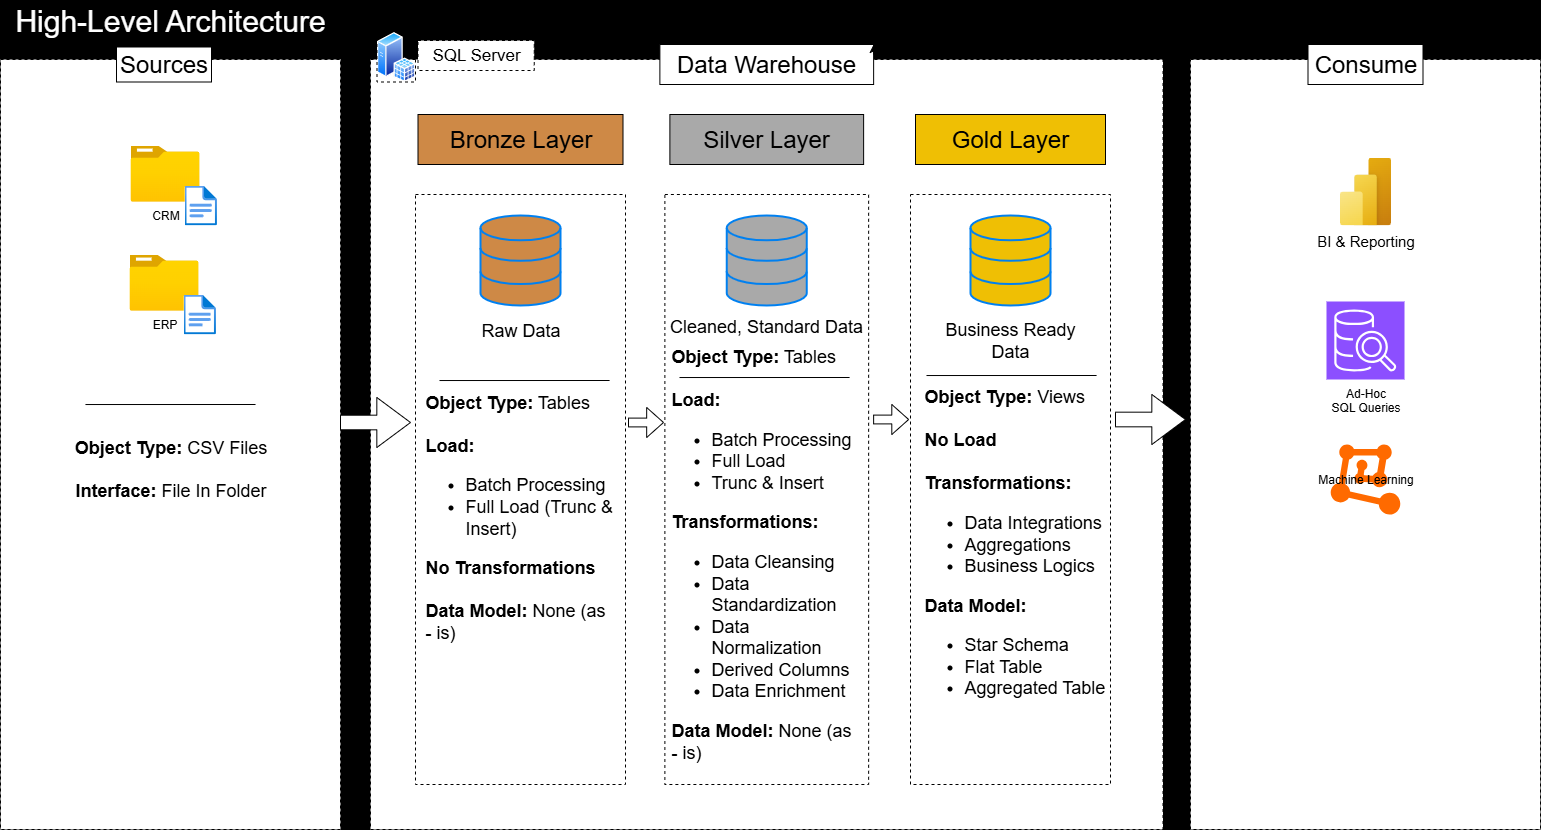

The diagram above was exported from draw.io. Its source (the exported page's mxGraphModel, read from the mxfile embedded in the PNG):
<mxGraphModel dx="1737" dy="1043" grid="1" gridSize="10" guides="1" tooltips="1" connect="1" arrows="1" fold="1" page="1" pageScale="1" pageWidth="1600" pageHeight="900" background="light-dark(#000000, #121212)" math="0" shadow="0">
  <root>
    <mxCell id="0" />
    <mxCell id="1" parent="0" />
    <mxCell id="34eLV3rCY88wyTNiayn0-2" value="" style="rounded=0;whiteSpace=wrap;html=1;dashed=1;" parent="1" vertex="1">
      <mxGeometry x="20" y="65" width="340" height="770" as="geometry" />
    </mxCell>
    <mxCell id="34eLV3rCY88wyTNiayn0-10" style="edgeStyle=orthogonalEdgeStyle;rounded=0;orthogonalLoop=1;jettySize=auto;html=1;exitX=0.75;exitY=1;exitDx=0;exitDy=0;" parent="1" source="34eLV3rCY88wyTNiayn0-3" target="34eLV3rCY88wyTNiayn0-2" edge="1">
      <mxGeometry relative="1" as="geometry">
        <Array as="points">
          <mxPoint x="220" y="170" />
          <mxPoint x="220" y="170" />
        </Array>
      </mxGeometry>
    </mxCell>
    <mxCell id="34eLV3rCY88wyTNiayn0-3" value="Sources" style="rounded=0;whiteSpace=wrap;html=1;fontSize=24;" parent="1" vertex="1">
      <mxGeometry x="136" y="52.5" width="95" height="35" as="geometry" />
    </mxCell>
    <mxCell id="34eLV3rCY88wyTNiayn0-4" value="" style="rounded=0;whiteSpace=wrap;html=1;dashed=1;" parent="1" vertex="1">
      <mxGeometry x="390" y="65" width="792.5" height="770" as="geometry" />
    </mxCell>
    <mxCell id="34eLV3rCY88wyTNiayn0-5" value="Data Warehouse" style="rounded=0;whiteSpace=wrap;html=1;fontSize=24;" parent="1" vertex="1">
      <mxGeometry x="679.38" y="50" width="213.75" height="40" as="geometry" />
    </mxCell>
    <mxCell id="34eLV3rCY88wyTNiayn0-6" style="edgeStyle=orthogonalEdgeStyle;rounded=0;orthogonalLoop=1;jettySize=auto;html=1;exitX=1;exitY=0.25;exitDx=0;exitDy=0;entryX=1;entryY=0;entryDx=0;entryDy=0;" parent="1" source="34eLV3rCY88wyTNiayn0-5" target="34eLV3rCY88wyTNiayn0-5" edge="1">
      <mxGeometry relative="1" as="geometry" />
    </mxCell>
    <mxCell id="34eLV3rCY88wyTNiayn0-7" value="" style="rounded=0;whiteSpace=wrap;html=1;dashed=1;" parent="1" vertex="1">
      <mxGeometry x="1210" y="65" width="350" height="770" as="geometry" />
    </mxCell>
    <mxCell id="34eLV3rCY88wyTNiayn0-8" value="Consume" style="rounded=0;whiteSpace=wrap;html=1;fontSize=24;" parent="1" vertex="1">
      <mxGeometry x="1327.5" y="50" width="115" height="40" as="geometry" />
    </mxCell>
    <mxCell id="34eLV3rCY88wyTNiayn0-9" value="Bronze Layer" style="rounded=0;whiteSpace=wrap;html=1;fontSize=24;fillColor=light-dark(#CE8946,#CE8946);fontColor=#000000;" parent="1" vertex="1">
      <mxGeometry x="437.5" y="120" width="205" height="50" as="geometry" />
    </mxCell>
    <mxCell id="34eLV3rCY88wyTNiayn0-11" value="" style="rounded=0;whiteSpace=wrap;html=1;fontSize=24;fillColor=default;dashed=1;labelBackgroundColor=#000000;" parent="1" vertex="1">
      <mxGeometry x="435" y="200" width="210" height="590" as="geometry" />
    </mxCell>
    <mxCell id="34eLV3rCY88wyTNiayn0-12" value="Silver Layer" style="rounded=0;whiteSpace=wrap;html=1;fontSize=24;fillColor=light-dark(#A9A9A9,#A9A9A9);fontColor=#000000;" parent="1" vertex="1">
      <mxGeometry x="689.38" y="120" width="193.74" height="50" as="geometry" />
    </mxCell>
    <mxCell id="34eLV3rCY88wyTNiayn0-13" value="" style="rounded=0;whiteSpace=wrap;html=1;fontSize=24;fillColor=none;dashed=1;" parent="1" vertex="1">
      <mxGeometry x="684.38" y="200" width="203.75" height="590" as="geometry" />
    </mxCell>
    <mxCell id="34eLV3rCY88wyTNiayn0-14" value="Gold Layer" style="rounded=0;whiteSpace=wrap;html=1;fontSize=24;fillColor=light-dark(#EFBF04,#EFBF04);fontColor=#000000;" parent="1" vertex="1">
      <mxGeometry x="935" y="120" width="190" height="50" as="geometry" />
    </mxCell>
    <mxCell id="34eLV3rCY88wyTNiayn0-15" value="" style="rounded=0;whiteSpace=wrap;html=1;fontSize=24;fillColor=none;strokeColor=default;dashed=1;" parent="1" vertex="1">
      <mxGeometry x="930" y="200" width="200" height="590" as="geometry" />
    </mxCell>
    <mxCell id="34eLV3rCY88wyTNiayn0-21" value="CRM" style="image;aspect=fixed;html=1;points=[];align=center;fontSize=12;image=img/lib/azure2/general/Folder_Blank.svg;" parent="1" vertex="1">
      <mxGeometry x="150" y="151" width="69" height="56.00000000000001" as="geometry" />
    </mxCell>
    <mxCell id="34eLV3rCY88wyTNiayn0-22" value="" style="image;aspect=fixed;html=1;points=[];align=center;fontSize=12;image=img/lib/azure2/general/File.svg;" parent="1" vertex="1">
      <mxGeometry x="204" y="191" width="32.46" height="40" as="geometry" />
    </mxCell>
    <mxCell id="34eLV3rCY88wyTNiayn0-29" value="ERP" style="image;aspect=fixed;html=1;points=[];align=center;fontSize=12;image=img/lib/azure2/general/Folder_Blank.svg;" parent="1" vertex="1">
      <mxGeometry x="149" y="260" width="69" height="56.00000000000001" as="geometry" />
    </mxCell>
    <mxCell id="34eLV3rCY88wyTNiayn0-30" value="" style="image;aspect=fixed;html=1;points=[];align=center;fontSize=12;image=img/lib/azure2/general/File.svg;" parent="1" vertex="1">
      <mxGeometry x="203" y="300" width="32.46" height="40" as="geometry" />
    </mxCell>
    <mxCell id="34eLV3rCY88wyTNiayn0-34" value="" style="endArrow=none;html=1;rounded=0;exitX=0.088;exitY=0.539;exitDx=0;exitDy=0;exitPerimeter=0;" parent="1" edge="1">
      <mxGeometry width="50" height="50" relative="1" as="geometry">
        <mxPoint x="104.96000000000006" y="410.03" as="sourcePoint" />
        <mxPoint x="275.04" y="410" as="targetPoint" />
      </mxGeometry>
    </mxCell>
    <mxCell id="34eLV3rCY88wyTNiayn0-36" value="&lt;font style=&quot;font-size: 18px;&quot;&gt;&lt;b style=&quot;&quot;&gt;Object Type:&lt;/b&gt; CSV Files&lt;/font&gt;&lt;div&gt;&lt;span style=&quot;font-size: 18px;&quot;&gt;&lt;br&gt;&lt;/span&gt;&lt;div&gt;&lt;font style=&quot;font-size: 18px;&quot;&gt;&lt;b style=&quot;&quot;&gt;Interface&lt;/b&gt;&lt;b&gt;:&lt;/b&gt; File In Folder&lt;/font&gt;&lt;/div&gt;&lt;/div&gt;" style="text;html=1;align=center;verticalAlign=middle;whiteSpace=wrap;rounded=0;" parent="1" vertex="1">
      <mxGeometry x="87.5" y="430" width="205" height="90" as="geometry" />
    </mxCell>
    <mxCell id="34eLV3rCY88wyTNiayn0-37" value="" style="html=1;verticalLabelPosition=bottom;align=center;labelBackgroundColor=#ffffff;verticalAlign=top;strokeWidth=2;strokeColor=#0080F0;shadow=0;dashed=0;shape=mxgraph.ios7.icons.data;fillColor=light-dark(#CE8946,#CE8946);" parent="1" vertex="1">
      <mxGeometry x="500" y="221" width="80" height="90" as="geometry" />
    </mxCell>
    <mxCell id="34eLV3rCY88wyTNiayn0-39" value="" style="html=1;verticalLabelPosition=bottom;align=center;labelBackgroundColor=#ffffff;verticalAlign=top;strokeWidth=2;strokeColor=#0080F0;shadow=0;dashed=0;shape=mxgraph.ios7.icons.data;fillColor=light-dark(#A9A9A9,#A9A9A9);" parent="1" vertex="1">
      <mxGeometry x="746.25" y="221" width="80" height="90" as="geometry" />
    </mxCell>
    <mxCell id="34eLV3rCY88wyTNiayn0-40" value="" style="html=1;verticalLabelPosition=bottom;align=center;labelBackgroundColor=#ffffff;verticalAlign=top;strokeWidth=2;strokeColor=#0080F0;shadow=0;dashed=0;shape=mxgraph.ios7.icons.data;fillColor=light-dark(#EFBF04,#EFBF04);" parent="1" vertex="1">
      <mxGeometry x="990" y="221" width="80" height="90" as="geometry" />
    </mxCell>
    <mxCell id="34eLV3rCY88wyTNiayn0-41" value="" style="shape=singleArrow;whiteSpace=wrap;html=1;arrowWidth=0.29333374023437275;arrowSize=0.48095165434337606;" parent="1" vertex="1">
      <mxGeometry x="360" y="403" width="70" height="50" as="geometry" />
    </mxCell>
    <mxCell id="34eLV3rCY88wyTNiayn0-42" value="" style="shape=singleArrow;whiteSpace=wrap;html=1;arrowWidth=0.29333374023437275;arrowSize=0.48095165434337606;" parent="1" vertex="1">
      <mxGeometry x="648" y="413" width="35" height="30" as="geometry" />
    </mxCell>
    <mxCell id="34eLV3rCY88wyTNiayn0-43" value="" style="shape=singleArrow;whiteSpace=wrap;html=1;arrowWidth=0.29333374023437275;arrowSize=0.48095165434337606;" parent="1" vertex="1">
      <mxGeometry x="893.13" y="410" width="35" height="30" as="geometry" />
    </mxCell>
    <mxCell id="34eLV3rCY88wyTNiayn0-44" value="" style="shape=singleArrow;whiteSpace=wrap;html=1;arrowWidth=0.29333374023437275;arrowSize=0.48095165434337606;" parent="1" vertex="1">
      <mxGeometry x="1135" y="400" width="70" height="50" as="geometry" />
    </mxCell>
    <mxCell id="34eLV3rCY88wyTNiayn0-45" value="Cleaned, Standard Data" style="text;html=1;align=center;verticalAlign=middle;whiteSpace=wrap;rounded=0;fontSize=18;" parent="1" vertex="1">
      <mxGeometry x="684.38" y="307" width="203.75" height="50" as="geometry" />
    </mxCell>
    <mxCell id="34eLV3rCY88wyTNiayn0-46" value="Raw Data" style="text;html=1;align=center;verticalAlign=middle;whiteSpace=wrap;rounded=0;fontSize=18;" parent="1" vertex="1">
      <mxGeometry x="487.5" y="321" width="105" height="30" as="geometry" />
    </mxCell>
    <mxCell id="34eLV3rCY88wyTNiayn0-47" value="Business Ready Data" style="text;html=1;align=center;verticalAlign=middle;whiteSpace=wrap;rounded=0;fontSize=18;" parent="1" vertex="1">
      <mxGeometry x="960" y="321" width="140" height="50" as="geometry" />
    </mxCell>
    <mxCell id="34eLV3rCY88wyTNiayn0-48" value="" style="endArrow=none;html=1;rounded=0;exitX=0.088;exitY=0.539;exitDx=0;exitDy=0;exitPerimeter=0;" parent="1" edge="1">
      <mxGeometry width="50" height="50" relative="1" as="geometry">
        <mxPoint x="459" y="386.03" as="sourcePoint" />
        <mxPoint x="629.0799999999999" y="386" as="targetPoint" />
      </mxGeometry>
    </mxCell>
    <mxCell id="34eLV3rCY88wyTNiayn0-49" value="" style="endArrow=none;html=1;rounded=0;exitX=0.088;exitY=0.539;exitDx=0;exitDy=0;exitPerimeter=0;" parent="1" edge="1">
      <mxGeometry width="50" height="50" relative="1" as="geometry">
        <mxPoint x="699" y="383.03" as="sourcePoint" />
        <mxPoint x="869.0799999999999" y="383" as="targetPoint" />
      </mxGeometry>
    </mxCell>
    <mxCell id="34eLV3rCY88wyTNiayn0-50" value="" style="endArrow=none;html=1;rounded=0;exitX=0.088;exitY=0.539;exitDx=0;exitDy=0;exitPerimeter=0;" parent="1" edge="1">
      <mxGeometry width="50" height="50" relative="1" as="geometry">
        <mxPoint x="946" y="381.03" as="sourcePoint" />
        <mxPoint x="1116.08" y="381" as="targetPoint" />
      </mxGeometry>
    </mxCell>
    <mxCell id="34eLV3rCY88wyTNiayn0-51" value="&lt;div style=&quot;text-align: left;&quot;&gt;&lt;b style=&quot;background-color: transparent; color: light-dark(rgb(0, 0, 0), rgb(255, 255, 255));&quot;&gt;Object Type:&lt;/b&gt;&lt;span style=&quot;background-color: transparent; color: light-dark(rgb(0, 0, 0), rgb(255, 255, 255));&quot;&gt;&amp;nbsp;Tables&lt;/span&gt;&lt;/div&gt;&lt;div&gt;&lt;div style=&quot;text-align: left;&quot;&gt;&lt;span&gt;&lt;br&gt;&lt;/span&gt;&lt;/div&gt;&lt;div style=&quot;text-align: left;&quot;&gt;&lt;font&gt;&lt;b&gt;Load&lt;/b&gt;&lt;b&gt;:&lt;/b&gt;&lt;/font&gt;&lt;/div&gt;&lt;/div&gt;&lt;div style=&quot;text-align: left;&quot;&gt;&lt;ul&gt;&lt;li&gt;&lt;font&gt;Batch Processing&lt;/font&gt;&lt;/li&gt;&lt;li&gt;&lt;font&gt;Full Load (Trunc &amp;amp; Insert)&lt;/font&gt;&lt;/li&gt;&lt;/ul&gt;&lt;div&gt;&lt;span&gt;&lt;b&gt;No Transformations&lt;/b&gt;&lt;/span&gt;&lt;/div&gt;&lt;div&gt;&lt;span&gt;&lt;b&gt;&lt;br&gt;&lt;/b&gt;&lt;/span&gt;&lt;/div&gt;&lt;div&gt;&lt;span&gt;&lt;b&gt;Data Model: &lt;/b&gt;None (as - is)&lt;/span&gt;&lt;/div&gt;&lt;/div&gt;" style="text;html=1;align=center;verticalAlign=middle;whiteSpace=wrap;rounded=0;fontSize=18;" parent="1" vertex="1">
      <mxGeometry x="443.75" y="396" width="192.5" height="254" as="geometry" />
    </mxCell>
    <mxCell id="34eLV3rCY88wyTNiayn0-54" value="&lt;div style=&quot;text-align: left;&quot;&gt;&lt;b style=&quot;background-color: transparent; color: light-dark(rgb(0, 0, 0), rgb(255, 255, 255));&quot;&gt;Object Type:&lt;/b&gt;&lt;span style=&quot;background-color: transparent; color: light-dark(rgb(0, 0, 0), rgb(255, 255, 255));&quot;&gt;&amp;nbsp;Tables&lt;/span&gt;&lt;/div&gt;&lt;div&gt;&lt;div style=&quot;text-align: left;&quot;&gt;&lt;span&gt;&lt;br&gt;&lt;/span&gt;&lt;/div&gt;&lt;div style=&quot;text-align: left;&quot;&gt;&lt;font&gt;&lt;b&gt;Load&lt;/b&gt;&lt;b&gt;:&lt;/b&gt;&lt;/font&gt;&lt;/div&gt;&lt;/div&gt;&lt;div style=&quot;text-align: left;&quot;&gt;&lt;ul&gt;&lt;li&gt;&lt;font&gt;Batch Processing&lt;/font&gt;&lt;/li&gt;&lt;li&gt;&lt;font&gt;Full Load&lt;/font&gt;&lt;/li&gt;&lt;li&gt;&lt;font&gt;Trunc &amp;amp; Insert&lt;/font&gt;&lt;/li&gt;&lt;/ul&gt;&lt;div&gt;&lt;span&gt;&lt;b&gt;Transformations:&lt;/b&gt;&lt;/span&gt;&lt;/div&gt;&lt;div&gt;&lt;ul&gt;&lt;li&gt;&lt;span&gt;Data Cleansing&lt;/span&gt;&lt;/li&gt;&lt;li&gt;&lt;span&gt;Data Standardization&lt;/span&gt;&lt;/li&gt;&lt;li&gt;&lt;span&gt;Data Normalization&lt;/span&gt;&lt;/li&gt;&lt;li&gt;&lt;span&gt;Derived Columns&lt;/span&gt;&lt;/li&gt;&lt;li&gt;&lt;span&gt;Data Enrichment&lt;/span&gt;&lt;/li&gt;&lt;/ul&gt;&lt;/div&gt;&lt;div&gt;&lt;span&gt;&lt;b&gt;Data Model: &lt;/b&gt;None (as - is)&lt;/span&gt;&lt;/div&gt;&lt;/div&gt;" style="text;html=1;align=center;verticalAlign=middle;whiteSpace=wrap;rounded=0;fontSize=18;" parent="1" vertex="1">
      <mxGeometry x="689.62" y="406" width="192.5" height="307" as="geometry" />
    </mxCell>
    <mxCell id="34eLV3rCY88wyTNiayn0-55" value="&lt;div style=&quot;text-align: left;&quot;&gt;&lt;b style=&quot;background-color: transparent; color: light-dark(rgb(0, 0, 0), rgb(255, 255, 255));&quot;&gt;Object Type:&lt;/b&gt;&lt;span style=&quot;background-color: transparent; color: light-dark(rgb(0, 0, 0), rgb(255, 255, 255));&quot;&gt;&amp;nbsp;Views&lt;/span&gt;&lt;/div&gt;&lt;div&gt;&lt;div style=&quot;text-align: left;&quot;&gt;&lt;span&gt;&lt;br&gt;&lt;/span&gt;&lt;/div&gt;&lt;div style=&quot;text-align: left;&quot;&gt;&lt;font&gt;&lt;b&gt;No Load&lt;/b&gt;&lt;/font&gt;&lt;/div&gt;&lt;/div&gt;&lt;div style=&quot;text-align: left;&quot;&gt;&lt;font&gt;&lt;b&gt;&lt;br&gt;&lt;/b&gt;&lt;/font&gt;&lt;/div&gt;&lt;div style=&quot;text-align: left;&quot;&gt;&lt;div&gt;&lt;span&gt;&lt;b&gt;Transformations:&lt;/b&gt;&lt;/span&gt;&lt;/div&gt;&lt;div&gt;&lt;ul&gt;&lt;li&gt;&lt;span&gt;Data Integrations&lt;/span&gt;&lt;/li&gt;&lt;li&gt;Aggregations&lt;/li&gt;&lt;li&gt;Business Logics&lt;/li&gt;&lt;/ul&gt;&lt;/div&gt;&lt;div&gt;&lt;span&gt;&lt;b&gt;Data Model:&amp;nbsp;&lt;/b&gt;&lt;/span&gt;&lt;/div&gt;&lt;div&gt;&lt;ul&gt;&lt;li&gt;&lt;span&gt;Star Schema&lt;/span&gt;&lt;/li&gt;&lt;li&gt;&lt;span&gt;Flat Table&lt;/span&gt;&lt;/li&gt;&lt;li&gt;&lt;span&gt;Aggregated Table&lt;/span&gt;&lt;/li&gt;&lt;/ul&gt;&lt;/div&gt;&lt;/div&gt;" style="text;html=1;align=center;verticalAlign=middle;whiteSpace=wrap;rounded=0;fontSize=18;" parent="1" vertex="1">
      <mxGeometry x="937.5" y="403" width="192.5" height="307" as="geometry" />
    </mxCell>
    <mxCell id="34eLV3rCY88wyTNiayn0-56" value="BI &amp;amp; Reporting" style="image;aspect=fixed;html=1;points=[];align=center;fontSize=15;image=img/lib/azure2/power_platform/PowerBI.svg;" parent="1" vertex="1">
      <mxGeometry x="1359.5" y="163" width="51" height="68" as="geometry" />
    </mxCell>
    <mxCell id="34eLV3rCY88wyTNiayn0-57" value="&lt;font style=&quot;color: rgb(0, 0, 0);&quot;&gt;Ad-Hoc&lt;/font&gt;&lt;div&gt;&lt;font style=&quot;color: rgb(0, 0, 0);&quot;&gt;SQL Queries&lt;/font&gt;&lt;/div&gt;" style="sketch=0;points=[[0,0,0],[0.25,0,0],[0.5,0,0],[0.75,0,0],[1,0,0],[0,1,0],[0.25,1,0],[0.5,1,0],[0.75,1,0],[1,1,0],[0,0.25,0],[0,0.5,0],[0,0.75,0],[1,0.25,0],[1,0.5,0],[1,0.75,0]];outlineConnect=0;fontColor=#232F3E;fillColor=#8C4FFF;strokeColor=#ffffff;dashed=0;verticalLabelPosition=bottom;verticalAlign=top;align=center;html=1;fontSize=12;fontStyle=0;aspect=fixed;shape=mxgraph.aws4.resourceIcon;resIcon=mxgraph.aws4.sql_workbench;" parent="1" vertex="1">
      <mxGeometry x="1346" y="307" width="78" height="78" as="geometry" />
    </mxCell>
    <mxCell id="34eLV3rCY88wyTNiayn0-58" value="Machine Learning" style="points=[];aspect=fixed;html=1;align=center;shadow=0;dashed=0;fillColor=#FF6A00;strokeColor=none;shape=mxgraph.alibaba_cloud.machine_learning;" parent="1" vertex="1">
      <mxGeometry x="1350.21" y="450" width="69.58" height="70" as="geometry" />
    </mxCell>
    <mxCell id="34eLV3rCY88wyTNiayn0-61" value="High-Level Architecture" style="text;html=1;align=center;verticalAlign=middle;whiteSpace=wrap;rounded=0;fontSize=30;fontColor=light-dark(#ffffff, #ededed);" parent="1" vertex="1">
      <mxGeometry x="25" y="6" width="330" height="40" as="geometry" />
    </mxCell>
    <mxCell id="34eLV3rCY88wyTNiayn0-62" value="" style="image;aspect=fixed;perimeter=ellipsePerimeter;html=1;align=center;shadow=0;dashed=1;spacingTop=3;image=img/lib/active_directory/sql_server.svg;imageBorder=default;" parent="1" vertex="1">
      <mxGeometry x="396.5" y="37.5" width="38.5" height="50" as="geometry" />
    </mxCell>
    <mxCell id="LmbbZFDfe923fa1B_STi-3" value="&lt;font style=&quot;font-size: 17px;&quot;&gt;SQL Server&lt;/font&gt;" style="text;html=1;align=center;verticalAlign=middle;whiteSpace=wrap;rounded=0;fillColor=default;dashed=1;strokeColor=default;" vertex="1" parent="1">
      <mxGeometry x="437.5" y="46" width="116.25" height="30" as="geometry" />
    </mxCell>
  </root>
</mxGraphModel>